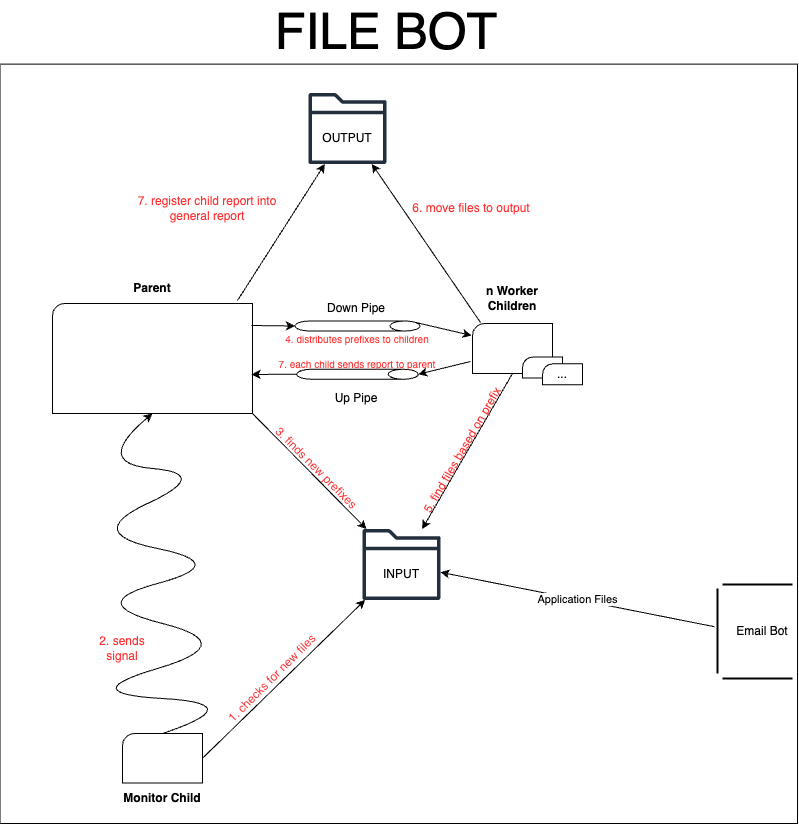

The diagram above was exported from draw.io. Its source (the exported page's mxGraphModel, read from the mxfile embedded in the PNG):
<mxGraphModel dx="984" dy="1795" grid="1" gridSize="10" guides="1" tooltips="1" connect="1" arrows="1" fold="1" page="1" pageScale="1" pageWidth="827" pageHeight="1169" math="0" shadow="0">
  <root>
    <mxCell id="0" />
    <mxCell id="1" parent="0" />
    <mxCell id="rEYW_0Hl9wGL0dQvX3ir-90" value="" style="rounded=0;whiteSpace=wrap;html=1;rotation=90;" vertex="1" parent="1">
      <mxGeometry x="46.57" y="-138.44" width="759.38" height="797.5" as="geometry" />
    </mxCell>
    <mxCell id="rEYW_0Hl9wGL0dQvX3ir-17" style="edgeStyle=orthogonalEdgeStyle;rounded=0;orthogonalLoop=1;jettySize=auto;html=1;exitX=0.5;exitY=1;exitDx=0;exitDy=0;exitPerimeter=0;entryX=0.5;entryY=1;entryDx=0;entryDy=0;entryPerimeter=0;" edge="1" parent="1" source="rEYW_0Hl9wGL0dQvX3ir-7" target="rEYW_0Hl9wGL0dQvX3ir-7">
      <mxGeometry relative="1" as="geometry">
        <mxPoint x="180" y="480" as="targetPoint" />
        <Array as="points" />
      </mxGeometry>
    </mxCell>
    <mxCell id="rEYW_0Hl9wGL0dQvX3ir-7" value="" style="verticalLabelPosition=bottom;verticalAlign=top;html=1;shape=mxgraph.basic.corner_round_rect;dx=6;whiteSpace=wrap;" vertex="1" parent="1">
      <mxGeometry x="80" y="120" width="200" height="110" as="geometry" />
    </mxCell>
    <mxCell id="rEYW_0Hl9wGL0dQvX3ir-8" value="" style="sketch=0;outlineConnect=0;fontColor=#232F3E;gradientColor=none;fillColor=#232F3D;strokeColor=none;dashed=0;verticalLabelPosition=bottom;verticalAlign=top;align=center;html=1;fontSize=12;fontStyle=0;aspect=fixed;pointerEvents=1;shape=mxgraph.aws4.folder;" vertex="1" parent="1">
      <mxGeometry x="390" y="345.5" width="78" height="71" as="geometry" />
    </mxCell>
    <mxCell id="rEYW_0Hl9wGL0dQvX3ir-9" value="" style="sketch=0;outlineConnect=0;fontColor=#232F3E;gradientColor=none;fillColor=#232F3D;strokeColor=none;dashed=0;verticalLabelPosition=bottom;verticalAlign=top;align=center;html=1;fontSize=12;fontStyle=0;aspect=fixed;pointerEvents=1;shape=mxgraph.aws4.folder;" vertex="1" parent="1">
      <mxGeometry x="336" y="-90.5" width="78" height="71" as="geometry" />
    </mxCell>
    <mxCell id="rEYW_0Hl9wGL0dQvX3ir-10" value="INPUT" style="text;html=1;align=center;verticalAlign=middle;whiteSpace=wrap;rounded=0;" vertex="1" parent="1">
      <mxGeometry x="399" y="376" width="60" height="30" as="geometry" />
    </mxCell>
    <mxCell id="rEYW_0Hl9wGL0dQvX3ir-11" value="OUTPUT" style="text;html=1;align=center;verticalAlign=middle;whiteSpace=wrap;rounded=0;" vertex="1" parent="1">
      <mxGeometry x="345" y="-60" width="60" height="30" as="geometry" />
    </mxCell>
    <mxCell id="rEYW_0Hl9wGL0dQvX3ir-12" value="" style="verticalLabelPosition=bottom;verticalAlign=top;html=1;shape=mxgraph.basic.corner_round_rect;dx=6;whiteSpace=wrap;" vertex="1" parent="1">
      <mxGeometry x="150" y="550" width="80" height="49.5" as="geometry" />
    </mxCell>
    <mxCell id="rEYW_0Hl9wGL0dQvX3ir-13" value="" style="verticalLabelPosition=bottom;verticalAlign=top;html=1;shape=mxgraph.basic.corner_round_rect;dx=6;whiteSpace=wrap;" vertex="1" parent="1">
      <mxGeometry x="500" y="140" width="80" height="50" as="geometry" />
    </mxCell>
    <mxCell id="rEYW_0Hl9wGL0dQvX3ir-25" value="n Worker Children" style="text;html=1;align=center;verticalAlign=middle;whiteSpace=wrap;rounded=0;fontStyle=1" vertex="1" parent="1">
      <mxGeometry x="490" y="100" width="100" height="30" as="geometry" />
    </mxCell>
    <mxCell id="rEYW_0Hl9wGL0dQvX3ir-26" value="Parent" style="text;html=1;align=center;verticalAlign=middle;whiteSpace=wrap;rounded=0;fontStyle=1" vertex="1" parent="1">
      <mxGeometry x="150" y="90" width="60" height="30" as="geometry" />
    </mxCell>
    <mxCell id="rEYW_0Hl9wGL0dQvX3ir-27" value="Monitor Child" style="text;html=1;align=center;verticalAlign=middle;whiteSpace=wrap;rounded=0;fontStyle=1" vertex="1" parent="1">
      <mxGeometry x="150" y="599.5" width="80" height="30" as="geometry" />
    </mxCell>
    <mxCell id="rEYW_0Hl9wGL0dQvX3ir-29" value="" style="line;strokeWidth=2;direction=south;html=1;" vertex="1" parent="1">
      <mxGeometry x="740" y="405" width="10" height="85" as="geometry" />
    </mxCell>
    <mxCell id="rEYW_0Hl9wGL0dQvX3ir-30" value="" style="line;strokeWidth=2;html=1;" vertex="1" parent="1">
      <mxGeometry x="750" y="396" width="70" height="10" as="geometry" />
    </mxCell>
    <mxCell id="rEYW_0Hl9wGL0dQvX3ir-32" value="" style="line;strokeWidth=2;html=1;" vertex="1" parent="1">
      <mxGeometry x="750" y="490" width="70" height="10" as="geometry" />
    </mxCell>
    <mxCell id="rEYW_0Hl9wGL0dQvX3ir-33" value="Email Bot" style="text;html=1;align=center;verticalAlign=middle;whiteSpace=wrap;rounded=0;" vertex="1" parent="1">
      <mxGeometry x="760" y="432.5" width="60" height="30" as="geometry" />
    </mxCell>
    <mxCell id="rEYW_0Hl9wGL0dQvX3ir-34" value="" style="endArrow=classic;html=1;rounded=0;exitX=0.45;exitY=0.8;exitDx=0;exitDy=0;exitPerimeter=0;" edge="1" parent="1" source="rEYW_0Hl9wGL0dQvX3ir-29" target="rEYW_0Hl9wGL0dQvX3ir-8">
      <mxGeometry relative="1" as="geometry">
        <mxPoint x="750" y="475" as="sourcePoint" />
        <mxPoint x="670" y="475" as="targetPoint" />
      </mxGeometry>
    </mxCell>
    <mxCell id="rEYW_0Hl9wGL0dQvX3ir-35" value="Application Files" style="edgeLabel;resizable=0;html=1;;align=center;verticalAlign=middle;" connectable="0" vertex="1" parent="rEYW_0Hl9wGL0dQvX3ir-34">
      <mxGeometry relative="1" as="geometry" />
    </mxCell>
    <mxCell id="rEYW_0Hl9wGL0dQvX3ir-40" value="" style="curved=1;endArrow=classic;html=1;rounded=0;exitX=0.5;exitY=0;exitDx=0;exitDy=0;exitPerimeter=0;entryX=0.5;entryY=1;entryDx=0;entryDy=0;entryPerimeter=0;" edge="1" parent="1" source="rEYW_0Hl9wGL0dQvX3ir-12" target="rEYW_0Hl9wGL0dQvX3ir-7">
      <mxGeometry width="50" height="50" relative="1" as="geometry">
        <mxPoint x="200" y="405" as="sourcePoint" />
        <mxPoint x="200" y="330" as="targetPoint" />
        <Array as="points">
          <mxPoint x="280" y="520" />
          <mxPoint x="100" y="510" />
          <mxPoint x="270" y="460" />
          <mxPoint x="110" y="420" />
          <mxPoint x="260" y="380" />
          <mxPoint x="110" y="350" />
          <mxPoint x="240" y="290" />
          <mxPoint x="120" y="280" />
        </Array>
      </mxGeometry>
    </mxCell>
    <mxCell id="rEYW_0Hl9wGL0dQvX3ir-41" value="2. sends signal" style="text;html=1;align=center;verticalAlign=middle;whiteSpace=wrap;rounded=0;fontColor=#FF3333;" vertex="1" parent="1">
      <mxGeometry x="120" y="450" width="60" height="30" as="geometry" />
    </mxCell>
    <mxCell id="rEYW_0Hl9wGL0dQvX3ir-42" value="" style="verticalLabelPosition=bottom;verticalAlign=top;html=1;shape=mxgraph.basic.corner_round_rect;dx=6;whiteSpace=wrap;" vertex="1" parent="1">
      <mxGeometry x="550" y="173.5" width="40" height="21" as="geometry" />
    </mxCell>
    <mxCell id="rEYW_0Hl9wGL0dQvX3ir-44" value="" style="verticalLabelPosition=bottom;verticalAlign=top;html=1;shape=mxgraph.basic.corner_round_rect;dx=6;whiteSpace=wrap;" vertex="1" parent="1">
      <mxGeometry x="570" y="180.25" width="40" height="21" as="geometry" />
    </mxCell>
    <mxCell id="rEYW_0Hl9wGL0dQvX3ir-49" value="..." style="text;html=1;align=center;verticalAlign=middle;whiteSpace=wrap;rounded=0;" vertex="1" parent="1">
      <mxGeometry x="560" y="175.75" width="60" height="30" as="geometry" />
    </mxCell>
    <mxCell id="rEYW_0Hl9wGL0dQvX3ir-50" value="" style="endArrow=classic;html=1;rounded=0;exitX=1;exitY=0.5;exitDx=0;exitDy=0;exitPerimeter=0;fontColor=#FF3333;" edge="1" parent="1" source="rEYW_0Hl9wGL0dQvX3ir-12" target="rEYW_0Hl9wGL0dQvX3ir-8">
      <mxGeometry width="50" height="50" relative="1" as="geometry">
        <mxPoint x="480" y="390" as="sourcePoint" />
        <mxPoint x="540" y="390" as="targetPoint" />
      </mxGeometry>
    </mxCell>
    <mxCell id="rEYW_0Hl9wGL0dQvX3ir-51" value="1. checks for new files" style="text;html=1;align=center;verticalAlign=middle;whiteSpace=wrap;rounded=0;fontColor=#FF3333;rotation=-45;" vertex="1" parent="1">
      <mxGeometry x="230" y="480" width="140" height="30" as="geometry" />
    </mxCell>
    <mxCell id="rEYW_0Hl9wGL0dQvX3ir-52" value="" style="shape=cylinder3;whiteSpace=wrap;html=1;boundedLbl=1;backgroundOutline=1;size=15;rotation=90;" vertex="1" parent="1">
      <mxGeometry x="380" y="80" width="10" height="125" as="geometry" />
    </mxCell>
    <mxCell id="rEYW_0Hl9wGL0dQvX3ir-56" value="" style="shape=cylinder3;whiteSpace=wrap;html=1;boundedLbl=1;backgroundOutline=1;size=15;rotation=90;" vertex="1" parent="1">
      <mxGeometry x="380" y="130" width="10" height="121.5" as="geometry" />
    </mxCell>
    <mxCell id="rEYW_0Hl9wGL0dQvX3ir-61" value="Down Pipe" style="text;html=1;align=center;verticalAlign=middle;whiteSpace=wrap;rounded=0;" vertex="1" parent="1">
      <mxGeometry x="344" y="110" width="80" height="30" as="geometry" />
    </mxCell>
    <mxCell id="rEYW_0Hl9wGL0dQvX3ir-62" value="Up Pipe" style="text;html=1;align=center;verticalAlign=middle;whiteSpace=wrap;rounded=0;" vertex="1" parent="1">
      <mxGeometry x="354" y="200" width="60" height="30" as="geometry" />
    </mxCell>
    <mxCell id="rEYW_0Hl9wGL0dQvX3ir-63" value="" style="endArrow=classic;html=1;rounded=0;entryX=0.5;entryY=1;entryDx=0;entryDy=0;entryPerimeter=0;exitX=0.995;exitY=0.2;exitDx=0;exitDy=0;exitPerimeter=0;" edge="1" parent="1" source="rEYW_0Hl9wGL0dQvX3ir-7" target="rEYW_0Hl9wGL0dQvX3ir-52">
      <mxGeometry width="50" height="50" relative="1" as="geometry">
        <mxPoint x="280" y="140" as="sourcePoint" />
        <mxPoint x="480" y="170" as="targetPoint" />
      </mxGeometry>
    </mxCell>
    <mxCell id="rEYW_0Hl9wGL0dQvX3ir-65" value="" style="endArrow=classic;html=1;rounded=0;exitX=0.145;exitY=0;exitDx=0;exitDy=4.35;exitPerimeter=0;entryX=-0.012;entryY=0.24;entryDx=0;entryDy=0;entryPerimeter=0;" edge="1" parent="1" source="rEYW_0Hl9wGL0dQvX3ir-52" target="rEYW_0Hl9wGL0dQvX3ir-13">
      <mxGeometry width="50" height="50" relative="1" as="geometry">
        <mxPoint x="400" y="200" as="sourcePoint" />
        <mxPoint x="450" y="150" as="targetPoint" />
      </mxGeometry>
    </mxCell>
    <mxCell id="rEYW_0Hl9wGL0dQvX3ir-66" value="" style="endArrow=classic;html=1;rounded=0;exitX=-0.025;exitY=0.76;exitDx=0;exitDy=0;exitPerimeter=0;entryX=0.5;entryY=0;entryDx=0;entryDy=0;entryPerimeter=0;" edge="1" parent="1" source="rEYW_0Hl9wGL0dQvX3ir-13" target="rEYW_0Hl9wGL0dQvX3ir-56">
      <mxGeometry width="50" height="50" relative="1" as="geometry">
        <mxPoint x="400" y="200" as="sourcePoint" />
        <mxPoint x="450" y="150" as="targetPoint" />
      </mxGeometry>
    </mxCell>
    <mxCell id="rEYW_0Hl9wGL0dQvX3ir-67" value="" style="endArrow=classic;html=1;rounded=0;exitX=0.5;exitY=1;exitDx=0;exitDy=0;exitPerimeter=0;entryX=0.995;entryY=0.645;entryDx=0;entryDy=0;entryPerimeter=0;" edge="1" parent="1" source="rEYW_0Hl9wGL0dQvX3ir-56" target="rEYW_0Hl9wGL0dQvX3ir-7">
      <mxGeometry width="50" height="50" relative="1" as="geometry">
        <mxPoint x="400" y="200" as="sourcePoint" />
        <mxPoint x="450" y="150" as="targetPoint" />
      </mxGeometry>
    </mxCell>
    <mxCell id="rEYW_0Hl9wGL0dQvX3ir-70" value="3. finds new prefixes" style="text;html=1;align=center;verticalAlign=middle;whiteSpace=wrap;rounded=0;fontColor=#FF3333;rotation=45;" vertex="1" parent="1">
      <mxGeometry x="274" y="270" width="140" height="30" as="geometry" />
    </mxCell>
    <mxCell id="rEYW_0Hl9wGL0dQvX3ir-74" value="" style="endArrow=classic;html=1;rounded=0;exitX=1;exitY=1;exitDx=0;exitDy=0;exitPerimeter=0;" edge="1" parent="1" source="rEYW_0Hl9wGL0dQvX3ir-7" target="rEYW_0Hl9wGL0dQvX3ir-8">
      <mxGeometry width="50" height="50" relative="1" as="geometry">
        <mxPoint x="400" y="290" as="sourcePoint" />
        <mxPoint x="450" y="240" as="targetPoint" />
      </mxGeometry>
    </mxCell>
    <mxCell id="rEYW_0Hl9wGL0dQvX3ir-77" value="4. distributes prefixes to children" style="text;html=1;align=center;verticalAlign=middle;whiteSpace=wrap;rounded=0;fontColor=#FF3333;fontSize=10;" vertex="1" parent="1">
      <mxGeometry x="290" y="140" width="190" height="30" as="geometry" />
    </mxCell>
    <mxCell id="rEYW_0Hl9wGL0dQvX3ir-78" value="" style="endArrow=classic;html=1;rounded=0;exitX=0.1;exitY=-0.02;exitDx=0;exitDy=0;exitPerimeter=0;" edge="1" parent="1" source="rEYW_0Hl9wGL0dQvX3ir-13" target="rEYW_0Hl9wGL0dQvX3ir-9">
      <mxGeometry width="50" height="50" relative="1" as="geometry">
        <mxPoint x="400" y="190" as="sourcePoint" />
        <mxPoint x="450" y="140" as="targetPoint" />
      </mxGeometry>
    </mxCell>
    <mxCell id="rEYW_0Hl9wGL0dQvX3ir-80" value="" style="endArrow=classic;html=1;rounded=0;exitX=0.5;exitY=1;exitDx=0;exitDy=0;exitPerimeter=0;" edge="1" parent="1" source="rEYW_0Hl9wGL0dQvX3ir-13" target="rEYW_0Hl9wGL0dQvX3ir-8">
      <mxGeometry width="50" height="50" relative="1" as="geometry">
        <mxPoint x="550" y="280" as="sourcePoint" />
        <mxPoint x="600" y="230" as="targetPoint" />
      </mxGeometry>
    </mxCell>
    <mxCell id="rEYW_0Hl9wGL0dQvX3ir-81" value="5. find files based on prefix" style="text;html=1;align=center;verticalAlign=middle;whiteSpace=wrap;rounded=0;fontColor=#FF3333;rotation=-60;" vertex="1" parent="1">
      <mxGeometry x="410" y="251.5" width="160" height="30" as="geometry" />
    </mxCell>
    <mxCell id="rEYW_0Hl9wGL0dQvX3ir-83" value="6. move files to output" style="text;html=1;align=center;verticalAlign=middle;whiteSpace=wrap;rounded=0;fontColor=#FF3333;" vertex="1" parent="1">
      <mxGeometry x="414" y="10" width="170" height="30" as="geometry" />
    </mxCell>
    <mxCell id="rEYW_0Hl9wGL0dQvX3ir-84" value="7. each child sends report to parent" style="text;html=1;align=center;verticalAlign=middle;whiteSpace=wrap;rounded=0;fontSize=10;fontColor=#FF3333;" vertex="1" parent="1">
      <mxGeometry x="280" y="164.5" width="210" height="30" as="geometry" />
    </mxCell>
    <mxCell id="rEYW_0Hl9wGL0dQvX3ir-85" value="" style="endArrow=classic;html=1;rounded=0;exitX=0.925;exitY=-0.027;exitDx=0;exitDy=0;exitPerimeter=0;" edge="1" parent="1" source="rEYW_0Hl9wGL0dQvX3ir-7" target="rEYW_0Hl9wGL0dQvX3ir-9">
      <mxGeometry width="50" height="50" relative="1" as="geometry">
        <mxPoint x="400" y="210" as="sourcePoint" />
        <mxPoint x="450" y="160" as="targetPoint" />
      </mxGeometry>
    </mxCell>
    <mxCell id="rEYW_0Hl9wGL0dQvX3ir-86" value="7. register child report into general report" style="text;html=1;align=center;verticalAlign=middle;whiteSpace=wrap;rounded=0;fontColor=#FF3333;" vertex="1" parent="1">
      <mxGeometry x="160" y="10" width="150" height="30" as="geometry" />
    </mxCell>
    <mxCell id="rEYW_0Hl9wGL0dQvX3ir-91" value="FILE BOT" style="text;html=1;align=center;verticalAlign=middle;whiteSpace=wrap;rounded=0;fontSize=50;" vertex="1" parent="1">
      <mxGeometry x="279" y="-168.44" width="270" height="30" as="geometry" />
    </mxCell>
  </root>
</mxGraphModel>